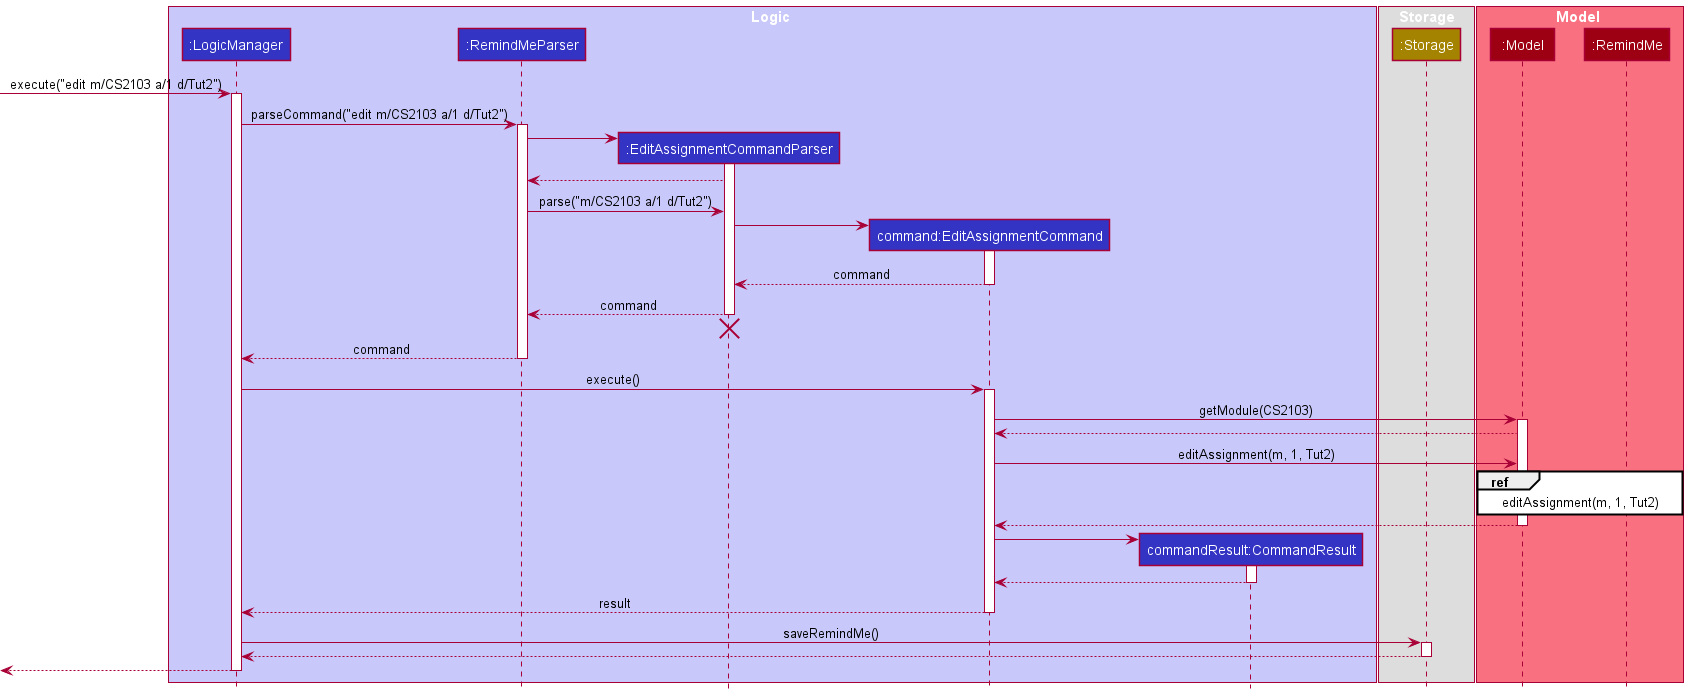

The diagram above was rendered by PlantUML. Its source (embedded in the PNG):
@startuml
!include style.puml

box Logic LOGIC_COLOR_T1
participant ":LogicManager" as LogicManager LOGIC_COLOR
participant ":RemindMeParser" as RemindMeParser LOGIC_COLOR
participant “:EditAssignmentCommandParser” as EditAssignmentCommandParser LOGIC_COLOR
participant "command:EditAssignmentCommand" as EditAssignmentCommand LOGIC_COLOR
participant "commandResult:CommandResult" as CommandResult LOGIC_COLOR
end box

box Storage
participant ":Storage" as Storage STORAGE_COLOR
end box

box Model MODEL_COLOR_T1
participant ":Model" as Model MODEL_COLOR
participant ":RemindMe" as RemindMe MODEL_COLOR


end box

[-> LogicManager : execute("edit m/CS2103 a/1 d/Tut2")
activate LogicManager

LogicManager -> RemindMeParser : parseCommand("edit m/CS2103 a/1 d/Tut2")
activate RemindMeParser

create EditAssignmentCommandParser
RemindMeParser -> EditAssignmentCommandParser
activate EditAssignmentCommandParser
EditAssignmentCommandParser --> RemindMeParser
RemindMeParser -> EditAssignmentCommandParser : parse("m/CS2103 a/1 d/Tut2")

create EditAssignmentCommand
EditAssignmentCommandParser -> EditAssignmentCommand
activate EditAssignmentCommand
EditAssignmentCommand --> EditAssignmentCommandParser : command
deactivate EditAssignmentCommand

EditAssignmentCommandParser --> RemindMeParser : command
deactivate EditAssignmentCommandParser

'Hidden arrow to position the destroy marker below the end of the activation bar.
EditAssignmentCommandParser -[hidden]-> RemindMeParser
destroy EditAssignmentCommandParser

RemindMeParser --> LogicManager : command
deactivate RemindMeParser

LogicManager -> EditAssignmentCommand : execute()
activate EditAssignmentCommand

EditAssignmentCommand -> Model : getModule(CS2103)
activate Model
Model --> EditAssignmentCommand
EditAssignmentCommand -> Model : editAssignment(m, 1, Tut2)
ref over Model, RemindMe : editAssignment(m, 1, Tut2)
Model --> EditAssignmentCommand
deactivate Model


create CommandResult
EditAssignmentCommand -> CommandResult
activate CommandResult

CommandResult --> EditAssignmentCommand
deactivate CommandResult

EditAssignmentCommand --> LogicManager : result
deactivate EditAssignmentCommand


LogicManager -> Storage : saveRemindMe()
activate Storage
Storage --> LogicManager
deactivate Storage

[<--LogicManager
deactivate LogicManager
@enduml